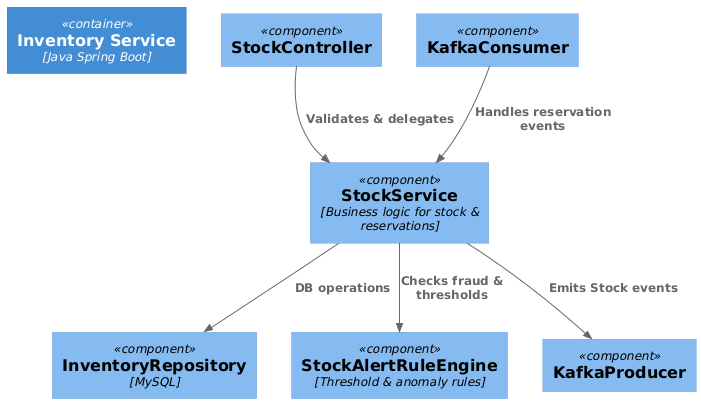

The diagram above was rendered by PlantUML. Its source (embedded in the PNG):
@startuml
!include https://raw.githubusercontent.com/plantuml-stdlib/C4-PlantUML/master/C4_Component.puml

Container(inv, "Inventory Service", "Java Spring Boot")

Component(stockController, "StockController")
Component(stockService, "StockService", "Business logic for stock & reservations")
Component(stockRepo, "InventoryRepository", "MySQL")
Component(ruleEngine, "StockAlertRuleEngine", "Threshold & anomaly rules")
Component(kafkaProd, "KafkaProducer")
Component(kafkaCons, "KafkaConsumer")

Rel(stockController, stockService, "Validates & delegates")
Rel(stockService, stockRepo, "DB operations")
Rel(stockService, ruleEngine, "Checks fraud & thresholds")
Rel(stockService, kafkaProd, "Emits Stock events")
Rel(kafkaCons, stockService, "Handles reservation events")
@enduml